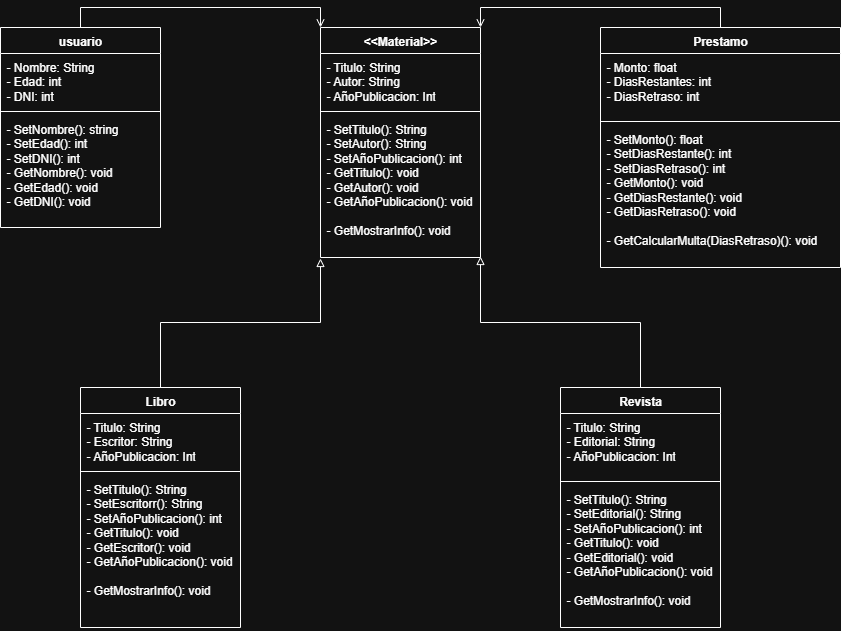

The diagram above was exported from draw.io. Its source (the exported page's mxGraphModel, read from the mxfile embedded in the PNG):
<mxGraphModel dx="872" dy="473" grid="1" gridSize="10" guides="1" tooltips="1" connect="1" arrows="1" fold="1" page="1" pageScale="1" pageWidth="827" pageHeight="1169" math="0" shadow="0">
  <root>
    <mxCell id="0" />
    <mxCell id="1" parent="0" />
    <mxCell id="CVhJzlx10spYqmJF56UQ-1" value="&amp;lt;&amp;lt;Material&amp;gt;&amp;gt;" style="swimlane;fontStyle=1;align=center;verticalAlign=top;childLayout=stackLayout;horizontal=1;startSize=26;horizontalStack=0;resizeParent=1;resizeParentMax=0;resizeLast=0;collapsible=1;marginBottom=0;whiteSpace=wrap;html=1;" parent="1" vertex="1">
      <mxGeometry x="320" y="160" width="160" height="230" as="geometry" />
    </mxCell>
    <mxCell id="CVhJzlx10spYqmJF56UQ-2" value="- Titulo: String&lt;div&gt;- Autor: String&lt;/div&gt;&lt;div&gt;- AñoPublicacion: Int&lt;br&gt;&lt;div&gt;&lt;br&gt;&lt;/div&gt;&lt;/div&gt;" style="text;strokeColor=none;fillColor=none;align=left;verticalAlign=top;spacingLeft=4;spacingRight=4;overflow=hidden;rotatable=0;points=[[0,0.5],[1,0.5]];portConstraint=eastwest;whiteSpace=wrap;html=1;" parent="CVhJzlx10spYqmJF56UQ-1" vertex="1">
      <mxGeometry y="26" width="160" height="54" as="geometry" />
    </mxCell>
    <mxCell id="CVhJzlx10spYqmJF56UQ-3" value="" style="line;strokeWidth=1;fillColor=none;align=left;verticalAlign=middle;spacingTop=-1;spacingLeft=3;spacingRight=3;rotatable=0;labelPosition=right;points=[];portConstraint=eastwest;strokeColor=inherit;" parent="CVhJzlx10spYqmJF56UQ-1" vertex="1">
      <mxGeometry y="80" width="160" height="8" as="geometry" />
    </mxCell>
    <mxCell id="CVhJzlx10spYqmJF56UQ-4" value="- SetTitulo(): String&lt;br&gt;- SetAutor(): String&lt;div&gt;- SetAñoPublicacion(): int&lt;br&gt;- GetTitulo(): void&lt;/div&gt;&lt;div&gt;- GetAutor(): void&lt;br&gt;- GetAñoPublicacion(): void&lt;/div&gt;&lt;div&gt;&lt;br&gt;&lt;/div&gt;&lt;div&gt;- GetMostrarInfo(): void&lt;/div&gt;&lt;div&gt;&lt;br&gt;&lt;/div&gt;" style="text;strokeColor=none;fillColor=none;align=left;verticalAlign=top;spacingLeft=4;spacingRight=4;overflow=hidden;rotatable=0;points=[[0,0.5],[1,0.5]];portConstraint=eastwest;whiteSpace=wrap;html=1;" parent="CVhJzlx10spYqmJF56UQ-1" vertex="1">
      <mxGeometry y="88" width="160" height="142" as="geometry" />
    </mxCell>
    <mxCell id="CVhJzlx10spYqmJF56UQ-5" value="Libro" style="swimlane;fontStyle=1;align=center;verticalAlign=top;childLayout=stackLayout;horizontal=1;startSize=26;horizontalStack=0;resizeParent=1;resizeParentMax=0;resizeLast=0;collapsible=1;marginBottom=0;whiteSpace=wrap;html=1;" parent="1" vertex="1">
      <mxGeometry x="80" y="520" width="160" height="240" as="geometry" />
    </mxCell>
    <mxCell id="CVhJzlx10spYqmJF56UQ-6" value="- Titulo: String&lt;div&gt;- Escritor: String&lt;/div&gt;&lt;div&gt;- AñoPublicacion: Int&lt;br&gt;&lt;div&gt;&lt;br&gt;&lt;/div&gt;&lt;/div&gt;" style="text;strokeColor=none;fillColor=none;align=left;verticalAlign=top;spacingLeft=4;spacingRight=4;overflow=hidden;rotatable=0;points=[[0,0.5],[1,0.5]];portConstraint=eastwest;whiteSpace=wrap;html=1;" parent="CVhJzlx10spYqmJF56UQ-5" vertex="1">
      <mxGeometry y="26" width="160" height="54" as="geometry" />
    </mxCell>
    <mxCell id="CVhJzlx10spYqmJF56UQ-7" value="" style="line;strokeWidth=1;fillColor=none;align=left;verticalAlign=middle;spacingTop=-1;spacingLeft=3;spacingRight=3;rotatable=0;labelPosition=right;points=[];portConstraint=eastwest;strokeColor=inherit;" parent="CVhJzlx10spYqmJF56UQ-5" vertex="1">
      <mxGeometry y="80" width="160" height="8" as="geometry" />
    </mxCell>
    <mxCell id="CVhJzlx10spYqmJF56UQ-8" value="- SetTitulo(): String&lt;br&gt;- SetEscritorr(): String&lt;div&gt;- SetAñoPublicacion(): int&lt;br&gt;- GetTitulo(): void&lt;/div&gt;&lt;div&gt;- GetEscritor(): void&lt;br&gt;- GetAñoPublicacion(): void&lt;/div&gt;&lt;div&gt;&lt;br&gt;&lt;/div&gt;&lt;div&gt;- GetMostrarInfo(): void&lt;/div&gt;&lt;div&gt;&lt;br&gt;&lt;/div&gt;" style="text;strokeColor=none;fillColor=none;align=left;verticalAlign=top;spacingLeft=4;spacingRight=4;overflow=hidden;rotatable=0;points=[[0,0.5],[1,0.5]];portConstraint=eastwest;whiteSpace=wrap;html=1;" parent="CVhJzlx10spYqmJF56UQ-5" vertex="1">
      <mxGeometry y="88" width="160" height="152" as="geometry" />
    </mxCell>
    <mxCell id="_FlzKVgwb356TAzO8Dth-2" value="Revista" style="swimlane;fontStyle=1;align=center;verticalAlign=top;childLayout=stackLayout;horizontal=1;startSize=26;horizontalStack=0;resizeParent=1;resizeParentMax=0;resizeLast=0;collapsible=1;marginBottom=0;whiteSpace=wrap;html=1;" parent="1" vertex="1">
      <mxGeometry x="560" y="520" width="160" height="240" as="geometry" />
    </mxCell>
    <mxCell id="_FlzKVgwb356TAzO8Dth-3" value="- Titulo: String&lt;div&gt;- Editorial: String&lt;/div&gt;&lt;div&gt;- AñoPublicacion: Int&lt;br&gt;&lt;div&gt;&lt;br&gt;&lt;/div&gt;&lt;/div&gt;" style="text;strokeColor=none;fillColor=none;align=left;verticalAlign=top;spacingLeft=4;spacingRight=4;overflow=hidden;rotatable=0;points=[[0,0.5],[1,0.5]];portConstraint=eastwest;whiteSpace=wrap;html=1;" parent="_FlzKVgwb356TAzO8Dth-2" vertex="1">
      <mxGeometry y="26" width="160" height="64" as="geometry" />
    </mxCell>
    <mxCell id="_FlzKVgwb356TAzO8Dth-4" value="" style="line;strokeWidth=1;fillColor=none;align=left;verticalAlign=middle;spacingTop=-1;spacingLeft=3;spacingRight=3;rotatable=0;labelPosition=right;points=[];portConstraint=eastwest;strokeColor=inherit;" parent="_FlzKVgwb356TAzO8Dth-2" vertex="1">
      <mxGeometry y="90" width="160" height="8" as="geometry" />
    </mxCell>
    <mxCell id="_FlzKVgwb356TAzO8Dth-5" value="- SetTitulo(): String&lt;br&gt;- SetEditorial(): String&lt;div&gt;- SetAñoPublicacion(): int&lt;br&gt;- GetTitulo(): void&lt;/div&gt;&lt;div&gt;- GetEditorial(): void&lt;br&gt;- GetAñoPublicacion(): void&lt;/div&gt;&lt;div&gt;&lt;br&gt;&lt;/div&gt;&lt;div&gt;- GetMostrarInfo(): void&lt;/div&gt;&lt;div&gt;&lt;br&gt;&lt;/div&gt;" style="text;strokeColor=none;fillColor=none;align=left;verticalAlign=top;spacingLeft=4;spacingRight=4;overflow=hidden;rotatable=0;points=[[0,0.5],[1,0.5]];portConstraint=eastwest;whiteSpace=wrap;html=1;" parent="_FlzKVgwb356TAzO8Dth-2" vertex="1">
      <mxGeometry y="98" width="160" height="142" as="geometry" />
    </mxCell>
    <mxCell id="_FlzKVgwb356TAzO8Dth-6" style="edgeStyle=orthogonalEdgeStyle;rounded=0;orthogonalLoop=1;jettySize=auto;html=1;exitX=0.5;exitY=0;exitDx=0;exitDy=0;entryX=0;entryY=1.007;entryDx=0;entryDy=0;entryPerimeter=0;endArrow=block;endFill=0;" parent="1" source="CVhJzlx10spYqmJF56UQ-5" target="CVhJzlx10spYqmJF56UQ-4" edge="1">
      <mxGeometry relative="1" as="geometry" />
    </mxCell>
    <mxCell id="_FlzKVgwb356TAzO8Dth-7" style="edgeStyle=orthogonalEdgeStyle;rounded=0;orthogonalLoop=1;jettySize=auto;html=1;exitX=0.5;exitY=0;exitDx=0;exitDy=0;entryX=1;entryY=0.993;entryDx=0;entryDy=0;entryPerimeter=0;endArrow=block;endFill=0;" parent="1" source="_FlzKVgwb356TAzO8Dth-2" target="CVhJzlx10spYqmJF56UQ-4" edge="1">
      <mxGeometry relative="1" as="geometry" />
    </mxCell>
    <mxCell id="D_duc5uBsDEyROKjJ-fO-2" style="edgeStyle=orthogonalEdgeStyle;rounded=0;orthogonalLoop=1;jettySize=auto;html=1;exitX=0.5;exitY=0;exitDx=0;exitDy=0;entryX=0;entryY=0;entryDx=0;entryDy=0;endArrow=open;endFill=0;" parent="1" source="_FlzKVgwb356TAzO8Dth-8" target="CVhJzlx10spYqmJF56UQ-1" edge="1">
      <mxGeometry relative="1" as="geometry" />
    </mxCell>
    <mxCell id="_FlzKVgwb356TAzO8Dth-8" value="usuario" style="swimlane;fontStyle=1;align=center;verticalAlign=top;childLayout=stackLayout;horizontal=1;startSize=26;horizontalStack=0;resizeParent=1;resizeParentMax=0;resizeLast=0;collapsible=1;marginBottom=0;whiteSpace=wrap;html=1;" parent="1" vertex="1">
      <mxGeometry y="160" width="160" height="200" as="geometry" />
    </mxCell>
    <mxCell id="_FlzKVgwb356TAzO8Dth-9" value="- Nombre: String&lt;div&gt;- Edad: int&lt;/div&gt;&lt;div&gt;- DNI: int&lt;/div&gt;&lt;div&gt;&lt;br&gt;&lt;/div&gt;" style="text;strokeColor=none;fillColor=none;align=left;verticalAlign=top;spacingLeft=4;spacingRight=4;overflow=hidden;rotatable=0;points=[[0,0.5],[1,0.5]];portConstraint=eastwest;whiteSpace=wrap;html=1;" parent="_FlzKVgwb356TAzO8Dth-8" vertex="1">
      <mxGeometry y="26" width="160" height="54" as="geometry" />
    </mxCell>
    <mxCell id="_FlzKVgwb356TAzO8Dth-10" value="" style="line;strokeWidth=1;fillColor=none;align=left;verticalAlign=middle;spacingTop=-1;spacingLeft=3;spacingRight=3;rotatable=0;labelPosition=right;points=[];portConstraint=eastwest;strokeColor=inherit;" parent="_FlzKVgwb356TAzO8Dth-8" vertex="1">
      <mxGeometry y="80" width="160" height="8" as="geometry" />
    </mxCell>
    <mxCell id="_FlzKVgwb356TAzO8Dth-11" value="- SetNombre(): string&lt;div&gt;- SetEdad(): int&lt;/div&gt;&lt;div&gt;- SetDNI(): int&lt;/div&gt;&lt;div&gt;- GetNombre(): void&lt;/div&gt;&lt;div&gt;- GetEdad(): void&lt;/div&gt;&lt;div&gt;- GetDNI(): void&lt;/div&gt;" style="text;strokeColor=none;fillColor=none;align=left;verticalAlign=top;spacingLeft=4;spacingRight=4;overflow=hidden;rotatable=0;points=[[0,0.5],[1,0.5]];portConstraint=eastwest;whiteSpace=wrap;html=1;" parent="_FlzKVgwb356TAzO8Dth-8" vertex="1">
      <mxGeometry y="88" width="160" height="112" as="geometry" />
    </mxCell>
    <mxCell id="D_duc5uBsDEyROKjJ-fO-3" style="edgeStyle=orthogonalEdgeStyle;rounded=0;orthogonalLoop=1;jettySize=auto;html=1;exitX=0.5;exitY=0;exitDx=0;exitDy=0;entryX=1;entryY=0;entryDx=0;entryDy=0;endArrow=open;endFill=0;" parent="1" source="PjiAopWxsOFU7YgUoC5M-1" target="CVhJzlx10spYqmJF56UQ-1" edge="1">
      <mxGeometry relative="1" as="geometry" />
    </mxCell>
    <mxCell id="PjiAopWxsOFU7YgUoC5M-1" value="Prestamo" style="swimlane;fontStyle=1;align=center;verticalAlign=top;childLayout=stackLayout;horizontal=1;startSize=26;horizontalStack=0;resizeParent=1;resizeParentMax=0;resizeLast=0;collapsible=1;marginBottom=0;whiteSpace=wrap;html=1;" parent="1" vertex="1">
      <mxGeometry x="600" y="160" width="240" height="240" as="geometry" />
    </mxCell>
    <mxCell id="PjiAopWxsOFU7YgUoC5M-2" value="- Monto: float&lt;br&gt;- DiasRestantes: int&lt;div&gt;- DiasRetraso: int&lt;/div&gt;" style="text;strokeColor=none;fillColor=none;align=left;verticalAlign=top;spacingLeft=4;spacingRight=4;overflow=hidden;rotatable=0;points=[[0,0.5],[1,0.5]];portConstraint=eastwest;whiteSpace=wrap;html=1;" parent="PjiAopWxsOFU7YgUoC5M-1" vertex="1">
      <mxGeometry y="26" width="240" height="64" as="geometry" />
    </mxCell>
    <mxCell id="PjiAopWxsOFU7YgUoC5M-3" value="" style="line;strokeWidth=1;fillColor=none;align=left;verticalAlign=middle;spacingTop=-1;spacingLeft=3;spacingRight=3;rotatable=0;labelPosition=right;points=[];portConstraint=eastwest;strokeColor=inherit;" parent="PjiAopWxsOFU7YgUoC5M-1" vertex="1">
      <mxGeometry y="90" width="240" height="8" as="geometry" />
    </mxCell>
    <mxCell id="PjiAopWxsOFU7YgUoC5M-4" value="- SetMonto(): float&lt;div&gt;- SetDiasRestante(): int&lt;/div&gt;&lt;div&gt;- SetDiasRetraso(): int&lt;/div&gt;&lt;div&gt;- GetMonto(): void&lt;br&gt;- GetDiasRestante(): void&lt;/div&gt;&lt;div&gt;- GetDiasRetraso(): void&lt;/div&gt;&lt;div&gt;&lt;br&gt;&lt;/div&gt;&lt;div&gt;- GetCalcularMulta(DiasRetraso)(): void&lt;/div&gt;" style="text;strokeColor=none;fillColor=none;align=left;verticalAlign=top;spacingLeft=4;spacingRight=4;overflow=hidden;rotatable=0;points=[[0,0.5],[1,0.5]];portConstraint=eastwest;whiteSpace=wrap;html=1;" parent="PjiAopWxsOFU7YgUoC5M-1" vertex="1">
      <mxGeometry y="98" width="240" height="142" as="geometry" />
    </mxCell>
  </root>
</mxGraphModel>